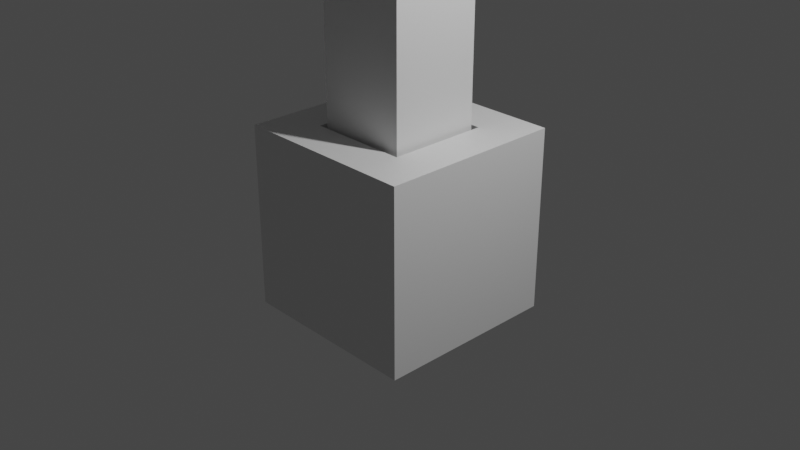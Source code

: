 # Source: Separating_Parts.blend  (saved by Blender 2.80.75; exported with 4.5.12 LTS)
import bpy
from mathutils import Matrix  # noqa: F401  (used for matrix-valued properties, if any)

bpy.ops.wm.read_factory_settings(use_empty=True)
scene = bpy.context.scene
scene.name = 'Scene'

# ---- collections
col_collection = bpy.data.collections.new('Collection'); scene.collection.children.link(col_collection)

# ---- materials (node trees are filled in below, after node groups)
mat_material = bpy.data.materials.new('Material')
mat_material.alpha_threshold = 0.0
mat_material.use_transparent_shadow = False
mat_material.roughness = 0.5
mat_material.line_color = (0.0, 0.0, 0.0, 1.0)

# ---- material node trees
mat_material.use_nodes = True; mat_material.node_tree.nodes.clear()
_N = mat_material.node_tree.nodes; _L = mat_material.node_tree.links
n0 = _N.new('ShaderNodeOutputMaterial'); n0.name = 'Material Output'; n0.location = (300, 300)
n1 = _N.new('ShaderNodeBsdfPrincipled'); n1.name = 'Principled BSDF'; n1.location = (10, 300)
n1.distribution = 'GGX'
n1.subsurface_method = 'BURLEY'
n1.inputs[3].default_value = 1.45
n1.inputs[27].default_value = (0.0, 0.0, 0.0, 1.0)
n1.inputs[28].default_value = 1.0
_L.new(n1.outputs[0], n0.inputs[0])
n0.is_active_output = True

# ---- world
world_world = bpy.data.worlds.new('World'); scene.world = world_world
world_world.use_nodes = True; world_world.node_tree.nodes.clear()
_N = world_world.node_tree.nodes; _L = world_world.node_tree.links
n0 = _N.new('ShaderNodeOutputWorld'); n0.name = 'World Output'; n0.location = (300, 300)
n1 = _N.new('ShaderNodeBackground'); n1.name = 'Background'; n1.location = (10, 300)
n1.inputs[0].default_value = (0.05088, 0.05088, 0.05088, 1.0)
_L.new(n1.outputs[0], n0.inputs[0])
n0.is_active_output = True
world_world.color = (0.05088, 0.05088, 0.05088)
world_world.use_sun_shadow = False
world_world.sun_shadow_jitter_overblur = 0.0

# ---- cameras
cam_camera = bpy.data.cameras.new('Camera')
cam_camera.clip_end = 100.0
cam_camera.ortho_scale = 7.314
cam_camera.dof.focus_distance = 0.0
cam_camera.dof.aperture_fstop = 128.0

# ---- lights
light_light = bpy.data.lights.new('Light', 'POINT')
light_light.transmission_factor = 0.0
light_light.cutoff_distance = 30.0
light_light.energy = 1000.0
light_light.shadow_buffer_clip_start = 1.001
light_light.shadow_soft_size = 0.1
light_light.shadow_maximum_resolution = 0.006
light_light.use_absolute_resolution = True

# ---- meshes
me_cube = bpy.data.meshes.new('Cube')
me_cube.from_pydata([(0.5455, 0.5455, 1.0), (1.0, 1.0, -1.0), (0.5455, -0.5455, 1.0), (1.0, -1.0, -1.0), (-0.5455, 0.5455, 1.0), (-1.0, 1.0, -1.0), (-0.5455, -0.5455, 1.0), (-1.0, -1.0, -1.0), (1.0, -1.0, 1.0), (-1.0, -1.0, 1.0), (1.0, 1.0, 1.0), (-1.0, 1.0, 1.0), (0.5455, -0.5455, 0.3643), (-0.5455, -0.5455, 0.3643), (0.5455, 0.5455, 0.3643), (-0.5455, 0.5455, 0.3643)], [], [(4, 6, 13, 15), (3, 8, 9, 7), (7, 9, 11, 5), (5, 1, 3, 7), (1, 10, 8, 3), (5, 11, 10, 1), (2, 6, 9, 8), (0, 2, 8, 10), (6, 4, 11, 9), (4, 0, 10, 11), (14, 15, 13, 12), (6, 2, 12, 13), (0, 4, 15, 14), (2, 0, 14, 12)])
_uv = me_cube.uv_layers.new(name='UVMap')
_uv.uv.foreach_set('vector', [0.5682, 0.05681, 0.5682, 0.1932, 0.5682, 0.1932, 0.5682, 0.05681, 0.375, 0.25, 0.625, 0.25, 0.625, 0.5, 0.375, 0.5, 0.375, 0.5, 0.625, 0.5, 0.625, 0.75, 0.375, 0.75, 0.375, 0.75, 0.625, 0.75, 0.625, 1.0, 0.375, 1.0, 0.125, 0.5, 0.375, 0.5, 0.375, 0.75, 0.125, 0.75, 0.625, 0.5, 0.875, 0.5, 0.875, 0.75, 0.625, 0.75, 0.4318, 0.1932, 0.5682, 0.1932, 0.625, 0.25, 0.375, 0.25, 0.4318, 0.05681, 0.4318, 0.1932, 0.375, 0.25, 0.375, 0.0, 0.5682, 0.1932, 0.5682, 0.05681, 0.625, 0.0, 0.625, 0.25, 0.5682, 0.05681, 0.4318, 0.05681, 0.375, 0.0, 0.625, 0.0, 0.4318, 0.05681, 0.5682, 0.05681, 0.5682, 0.1932, 0.4318, 0.1932, 0.5682, 0.1932, 0.4318, 0.1932, 0.4318, 0.1932, 0.5682, 0.1932, 0.4318, 0.05681, 0.5682, 0.05681, 0.5682, 0.05681, 0.4318, 0.05681, 0.4318, 0.1932, 0.4318, 0.05681, 0.4318, 0.05681, 0.4318, 0.1932])
me_cube.materials.append(mat_material)
me_cube.use_remesh_preserve_volume = False
me_cube.use_remesh_preserve_attributes = False
me_cube.use_mirror_vertex_groups = False
me_cube.update()
me_cube_001 = bpy.data.meshes.new('Cube.001')
me_cube_001.from_pydata([(0.5455, -0.5455, 0.3643), (-0.5455, -0.5455, 0.3643), (0.5455, 0.5455, 0.3643), (-0.5455, 0.5455, 0.3643), (0.5455, -0.5455, 2.683), (-0.5455, -0.5455, 2.683), (0.5455, 0.5455, 2.683), (-0.5455, 0.5455, 2.683)], [], [(2, 0, 1, 3), (6, 7, 5, 4), (2, 3, 7, 6), (0, 2, 6, 4), (3, 1, 5, 7), (1, 0, 4, 5)])
_uv = me_cube_001.uv_layers.new(name='UVMap')
_uv.uv.foreach_set('vector', [0.4318, 0.05681, 0.4318, 0.1932, 0.5682, 0.1932, 0.5682, 0.05681, 0.4318, 0.05681, 0.5682, 0.05681, 0.5682, 0.1932, 0.4318, 0.1932, 0.4318, 0.05681, 0.5682, 0.05681, 0.5682, 0.05681, 0.4318, 0.05681, 0.4318, 0.1932, 0.4318, 0.05681, 0.4318, 0.05681, 0.4318, 0.1932, 0.5682, 0.05681, 0.5682, 0.1932, 0.5682, 0.1932, 0.5682, 0.05681, 0.5682, 0.1932, 0.4318, 0.1932, 0.4318, 0.1932, 0.5682, 0.1932])
me_cube_001.materials.append(mat_material)
me_cube_001.use_remesh_preserve_volume = False
me_cube_001.use_remesh_preserve_attributes = False
me_cube_001.use_mirror_vertex_groups = False
me_cube_001.update()

# ---- objects
ob_cube = bpy.data.objects.new('Cube', me_cube)
ob_light = bpy.data.objects.new('Light', light_light)
ob_camera = bpy.data.objects.new('Camera', cam_camera)
ob_cube_001 = bpy.data.objects.new('Cube.001', me_cube_001)

# ---- transforms, parenting, visibility, modifiers, constraints
ob_cube.location = (0.0, 0.0, 0.0)
ob_cube.lock_rotations_4d = False
ob_cube.empty_display_type = 'ARROWS'
ob_cube.lineart.crease_threshold = 0.0
ob_light.location = (4.076, 1.005, 5.904)
ob_light.rotation_euler = (0.6503, 0.05522, 1.866)
ob_light.lock_rotations_4d = False
ob_light.empty_display_type = 'ARROWS'
ob_light.color = (0.0, 0.0, 0.0, 0.0)
ob_light.lineart.crease_threshold = 0.0
ob_camera.location = (7.359, -6.926, 4.958)
ob_camera.rotation_euler = (1.109, 0.0, 0.8149)
ob_camera.lock_rotations_4d = False
ob_camera.empty_display_type = 'ARROWS'
ob_camera.color = (0.0, 0.0, 0.0, 0.0)
ob_camera.display_type = 'WIRE'
ob_camera.lineart.crease_threshold = 0.0
ob_cube_001.location = (0.0, 0.0, 0.0)
ob_cube_001.scale = (0.9082, 0.9082, 1.0)
ob_cube_001.lock_rotations_4d = False
ob_cube_001.empty_display_type = 'ARROWS'
ob_cube_001.lineart.crease_threshold = 0.0

# ---- collection membership
col_collection.objects.link(ob_cube)
col_collection.objects.link(ob_light)
col_collection.objects.link(ob_camera)
col_collection.objects.link(ob_cube_001)

# ---- scene / render settings (as saved in the file)
scene.camera = ob_camera
scene.frame_start = 1; scene.frame_end = 250; scene.frame_set(1)
scene.render.engine = 'BLENDER_EEVEE_NEXT'
scene.cycles.use_denoising = False
scene.cycles.samples = 512
scene.cycles.sampling_pattern = 'TABULATED_SOBOL'
scene.cycles.use_adaptive_sampling = False
scene.cycles.use_light_tree = False
scene.eevee.taa_samples = 64
scene.eevee.use_gtao = True
scene.eevee.use_raytracing = True
scene.view_settings.view_transform = 'Filmic'
bpy.context.view_layer.update()
